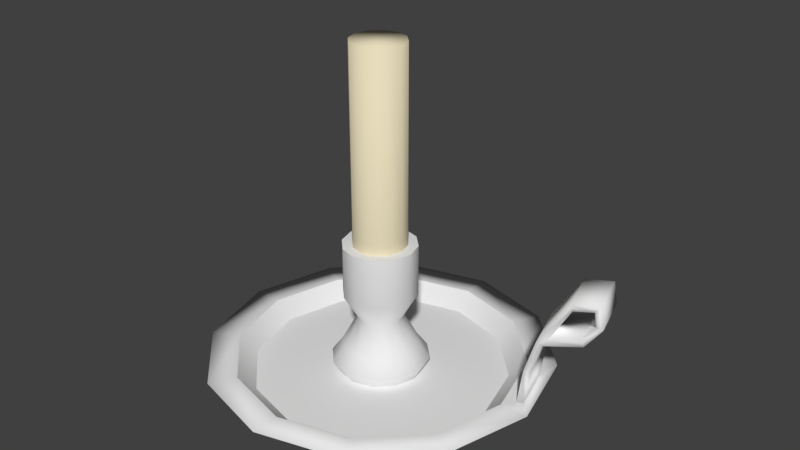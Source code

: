 # Source: SeguraVela.blend  (saved by Blender 2.78.0; exported with 4.5.12 LTS)
import bpy
from mathutils import Matrix  # noqa: F401  (used for matrix-valued properties, if any)

bpy.ops.wm.read_factory_settings(use_empty=True)
scene = bpy.context.scene
scene.name = 'Scene'

# ---- collections
col_collection_1 = bpy.data.collections.new('Collection 1'); scene.collection.children.link(col_collection_1)

# ---- materials (node trees are filled in below, after node groups)
mat_metal = bpy.data.materials.new('Metal')
mat_metal.alpha_threshold = 0.0
mat_metal.use_transparent_shadow = False
mat_metal.roughness = 0.5
mat_metal.specular_intensity = 1.0
mat_metal.line_color = (0.0, 0.0, 0.0, 1.0)
mat_material = bpy.data.materials.new('Material')
mat_material.alpha_threshold = 0.0
mat_material.use_transparent_shadow = False
mat_material.diffuse_color = (0.8, 0.7173, 0.5001, 1.0)
mat_material.roughness = 0.5
mat_material.specular_intensity = 0.7203

# ---- material node trees

# ---- world
world_world = bpy.data.worlds.new('World'); scene.world = world_world
world_world.color = (0.05088, 0.05088, 0.05088)
world_world.use_sun_shadow = False
world_world.sun_shadow_jitter_overblur = 0.0
world_world.cycles.sampling_method = 'MANUAL'

# ---- meshes
me_circle = bpy.data.meshes.new('Circle')
me_circle.from_pydata([(0.0, 0.1691, 0.02982), (-0.08457, 0.1465, 0.02982), (-0.1465, 0.08457, 0.02982), (-0.1691, -7.393e-09, 0.02982), (-0.1465, -0.08457, 0.02982), (-0.08457, -0.1465, 0.02982), (-2.554e-08, -0.1691, 0.02982), (0.08457, -0.1465, 0.02982), (0.1465, -0.08457, 0.02982), (0.1691, -7.863e-08, 0.02982), (0.1465, 0.08457, 0.02982), (0.08457, 0.1465, 0.02982), (2.028e-10, 0.1487, 0.009811), (-0.07436, 0.1288, 0.009811), (-0.1288, 0.07436, 0.009811), (-0.1487, -9.34e-09, 0.009811), (-0.1288, -0.07436, 0.009811), (-0.07436, -0.1288, 0.009811), (-2.225e-08, -0.1487, 0.009811), (0.07436, -0.1288, 0.009811), (0.1288, -0.07436, 0.009811), (0.1487, -7.198e-08, 0.009811), (0.1288, 0.07436, 0.009811), (0.07436, 0.1288, 0.009811), (2.591e-09, 0.04945, 0.009811), (-0.02472, 0.04282, 0.009811), (-0.04282, 0.02472, 0.009811), (-0.04945, -1.881e-08, 0.009811), (-0.04282, -0.02472, 0.009811), (-0.02472, -0.04282, 0.009811), (-4.876e-09, -0.04945, 0.009811), (0.02472, -0.04282, 0.009811), (0.04282, -0.02472, 0.009811), (0.04945, -3.964e-08, 0.009811), (0.04282, 0.02472, 0.009811), (0.02472, 0.04282, 0.009811), (2.512e-09, 0.05748, 0.02362), (-0.02874, 0.04978, 0.02362), (-0.04978, 0.02874, 0.02362), (-0.05748, -1.772e-08, 0.02362), (-0.04978, -0.02874, 0.02362), (-0.02874, -0.04978, 0.02362), (-6.167e-09, -0.05748, 0.02362), (0.02874, -0.04978, 0.02362), (0.04978, -0.02874, 0.02362), (0.05748, -4.193e-08, 0.02362), (0.04978, 0.02874, 0.02362), (0.02874, 0.04978, 0.02362), (3.152e-09, 0.04404, 0.04201), (-0.02202, 0.03814, 0.04201), (-0.03814, 0.02202, 0.04201), (-0.04404, -1.898e-08, 0.04201), (-0.03814, -0.02202, 0.04201), (-0.02202, -0.03814, 0.04201), (-3.498e-09, -0.04404, 0.04201), (0.02202, -0.03814, 0.04201), (0.03814, -0.02202, 0.04201), (0.04404, -3.753e-08, 0.04201), (0.03814, 0.02202, 0.04201), (0.02202, 0.03814, 0.04201), (4.189e-09, 0.0259, 0.07621), (-0.01295, 0.02243, 0.07621), (-0.02243, 0.01295, 0.07621), (-0.0259, -2.068e-08, 0.07621), (-0.02243, -0.01295, 0.07621), (-0.01295, -0.02243, 0.07621), (2.786e-10, -0.0259, 0.07621), (0.01295, -0.02243, 0.07621), (0.02243, -0.01295, 0.07621), (0.0259, -3.159e-08, 0.07621), (0.02243, 0.01295, 0.07621), (0.01295, 0.02243, 0.07621), (3.449e-09, 0.04308, 0.1066), (-0.02154, 0.03731, 0.1066), (-0.03731, 0.02154, 0.1066), (-0.04308, -1.963e-08, 0.1066), (-0.03731, -0.02154, 0.1066), (-0.02154, -0.03731, 0.1066), (-3.056e-09, -0.04308, 0.1066), (0.02154, -0.03731, 0.1066), (0.03731, -0.02154, 0.1066), (0.04308, -3.778e-08, 0.1066), (0.03731, 0.02154, 0.1066), (0.02154, 0.03731, 0.1066), (3.449e-09, 0.04308, 0.1681), (-0.02154, 0.03731, 0.1681), (-0.03731, 0.02154, 0.1681), (-0.04308, -1.963e-08, 0.1681), (-0.03731, -0.02154, 0.1681), (-0.02154, -0.03731, 0.1681), (-3.056e-09, -0.04308, 0.1681), (0.02154, -0.03731, 0.1681), (0.03731, -0.02154, 0.1681), (0.04308, -3.778e-08, 0.1681), (0.03731, 0.02154, 0.1681), (0.02154, 0.03731, 0.1681), (3.825e-09, 0.03134, 0.1681), (-0.01567, 0.02715, 0.1681), (-0.02715, 0.01567, 0.1681), (-0.03134, -2.098e-08, 0.1681), (-0.02715, -0.01567, 0.1681), (-0.01567, -0.02715, 0.1681), (-9.075e-10, -0.03134, 0.1681), (0.01567, -0.02715, 0.1681), (0.02715, -0.01567, 0.1681), (0.03134, -3.418e-08, 0.1681), (0.02715, 0.01567, 0.1681), (0.01567, 0.02715, 0.1681), (3.825e-09, 0.03134, 0.4003), (-0.01567, 0.02715, 0.4003), (-0.02715, 0.01567, 0.4003), (-0.03134, -2.098e-08, 0.4003), (-0.02715, -0.01567, 0.4003), (-0.01567, -0.02715, 0.4003), (-9.075e-10, -0.03134, 0.4003), (0.01567, -0.02715, 0.4003), (0.02715, -0.01567, 0.4003), (0.03134, -3.418e-08, 0.4003), (0.02715, 0.01567, 0.4003), (0.01567, 0.02715, 0.4003), (-3.331e-10, 0.2027, 0.02982), (-0.1013, 0.1755, 0.02982), (-0.1755, 0.1013, 0.02982), (-0.2027, -4.196e-09, 0.02982), (-0.1755, -0.1013, 0.02982), (-0.1013, -0.1755, 0.02982), (-3.094e-08, -0.2027, 0.02982), (0.1013, -0.1755, 0.02982), (0.1755, -0.1013, 0.02982), (0.2027, -8.956e-08, 0.02982), (0.1755, 0.1013, 0.02982), (0.1013, 0.1755, 0.02982), (0.1784, 0.01572, 0.02799), (0.1834, 0.0177, 0.06961), (0.1855, 0.01936, 0.02799), (0.1906, 0.02134, 0.06961), (0.1986, 0.02314, 0.1165), (0.2048, 0.02664, 0.1126), (0.182, 0.07726, 0.1171), (0.1775, 0.07597, 0.1089), (0.1941, 0.02184, 0.1082), (0.1749, 0.07575, 0.06961), (0.1698, 0.07377, 0.02799), (0.1677, 0.07211, 0.06961), (0.1626, 0.07013, 0.02799), (0.2266, 0.03011, 0.162), (0.2102, 0.0843, 0.1628), (0.2286, 0.03238, 0.1545), (0.2121, 0.08657, 0.1554), (0.2565, 0.0398, 0.1655), (0.2404, 0.09407, 0.1663), (0.2497, 0.03943, 0.1578), (0.2335, 0.0937, 0.1586), (0.2599, 0.04201, 0.1394), (0.244, 0.09635, 0.1399), (0.252, 0.04123, 0.1402), (0.236, 0.09557, 0.1406), (0.2419, 0.03711, 0.1145), (0.2258, 0.0914, 0.1147), (0.238, 0.03748, 0.1215), (0.2218, 0.09176, 0.1217), (0.2002, 0.02534, 0.1043), (0.1836, 0.07947, 0.105), (0.1881, 0.08076, 0.1132), (-9.342e-11, 0.1958, 0.02453), (-0.09789, 0.1696, 0.02453), (-0.1696, 0.09789, 0.02453), (-0.1958, -4.967e-09, 0.02453), (-0.1696, -0.09789, 0.02453), (-0.09789, -0.1696, 0.02453), (-2.966e-08, -0.1958, 0.02453), (0.09789, -0.1696, 0.02453), (0.1696, -0.09789, 0.02453), (0.1958, -8.743e-08, 0.02453), (0.1696, 0.09789, 0.02453), (0.09789, 0.1696, 0.02453), (1.278e-09, 0.1627, -0.001048), (-0.08134, 0.1409, -0.001048), (-0.1409, 0.08134, -0.001048), (-0.1627, -8.534e-09, -0.001048), (-0.1409, -0.08134, -0.001048), (-0.08134, -0.1409, -0.001048), (-2.329e-08, -0.1627, -0.001048), (0.08134, -0.1409, -0.001048), (0.1409, -0.08134, -0.001048), (0.1627, -7.706e-08, -0.001048), (0.1409, 0.08134, -0.001048), (0.08134, 0.1409, -0.001048)], [], [(4, 16, 15, 3), (11, 23, 22, 10), (1, 13, 12, 0), (8, 20, 19, 7), (5, 17, 16, 4), (0, 12, 23, 11), (2, 14, 13, 1), (9, 21, 20, 8), (6, 18, 17, 5), (3, 15, 14, 2), (10, 22, 21, 9), (7, 19, 18, 6), (14, 26, 25, 13), (21, 33, 32, 20), (18, 30, 29, 17), (15, 27, 26, 14), (22, 34, 33, 21), (19, 31, 30, 18), (16, 28, 27, 15), (23, 35, 34, 22), (13, 25, 24, 12), (20, 32, 31, 19), (17, 29, 28, 16), (12, 24, 35, 23), (24, 36, 47, 35), (26, 38, 37, 25), (33, 45, 44, 32), (30, 42, 41, 29), (27, 39, 38, 26), (34, 46, 45, 33), (31, 43, 42, 30), (28, 40, 39, 27), (35, 47, 46, 34), (25, 37, 36, 24), (32, 44, 43, 31), (29, 41, 40, 28), (41, 53, 52, 40), (36, 48, 59, 47), (38, 50, 49, 37), (45, 57, 56, 44), (42, 54, 53, 41), (39, 51, 50, 38), (46, 58, 57, 45), (43, 55, 54, 42), (40, 52, 51, 39), (47, 59, 58, 46), (37, 49, 48, 36), (44, 56, 55, 43), (53, 65, 64, 52), (48, 60, 71, 59), (50, 62, 61, 49), (57, 69, 68, 56), (54, 66, 65, 53), (51, 63, 62, 50), (58, 70, 69, 57), (55, 67, 66, 54), (52, 64, 63, 51), (59, 71, 70, 58), (49, 61, 60, 48), (56, 68, 67, 55), (68, 80, 79, 67), (65, 77, 76, 64), (60, 72, 83, 71), (62, 74, 73, 61), (69, 81, 80, 68), (66, 78, 77, 65), (63, 75, 74, 62), (70, 82, 81, 69), (67, 79, 78, 66), (64, 76, 75, 63), (71, 83, 82, 70), (61, 73, 72, 60), (73, 85, 84, 72), (80, 92, 91, 79), (77, 89, 88, 76), (72, 84, 95, 83), (74, 86, 85, 73), (81, 93, 92, 80), (78, 90, 89, 77), (75, 87, 86, 74), (82, 94, 93, 81), (79, 91, 90, 78), (76, 88, 87, 75), (83, 95, 94, 82), (95, 107, 106, 94), (85, 97, 96, 84), (92, 104, 103, 91), (89, 101, 100, 88), (84, 96, 107, 95), (86, 98, 97, 85), (93, 105, 104, 92), (90, 102, 101, 89), (87, 99, 98, 86), (94, 106, 105, 93), (91, 103, 102, 90), (88, 100, 99, 87), (100, 112, 111, 99), (107, 119, 118, 106), (97, 109, 108, 96), (104, 116, 115, 103), (101, 113, 112, 100), (96, 108, 119, 107), (98, 110, 109, 97), (105, 117, 116, 104), (102, 114, 113, 101), (99, 111, 110, 98), (106, 118, 117, 105), (103, 115, 114, 102), (109, 110, 111, 112, 113, 114, 115, 116, 117, 118, 119, 108), (3, 123, 124, 4), (10, 130, 131, 11), (0, 120, 121, 1), (7, 127, 128, 8), (4, 124, 125, 5), (11, 131, 120, 0), (1, 121, 122, 2), (8, 128, 129, 9), (5, 125, 126, 6), (2, 122, 123, 3), (129, 130, 142, 134), (6, 126, 127, 7), (137, 163, 148, 147), (135, 141, 162, 161), (143, 133, 140, 139), (133, 135, 161, 140), (139, 140, 136, 138), (144, 143, 141, 142), (142, 141, 135, 134), (134, 135, 133, 132), (132, 133, 143, 144), (142, 134, 132, 144), (141, 143, 139, 162), (140, 161, 137, 136), (162, 139, 138, 163), (148, 146, 150, 152), (138, 136, 145, 146), (163, 138, 146, 148), (136, 137, 147, 145), (149, 151, 155, 153), (145, 147, 151, 149), (147, 148, 152, 151), (146, 145, 149, 150), (155, 156, 160, 159), (151, 152, 156, 155), (150, 149, 153, 154), (152, 150, 154, 156), (160, 158, 162, 163), (154, 153, 157, 158), (156, 154, 158, 160), (153, 155, 159, 157), (157, 159, 137, 161), (159, 160, 163, 137), (158, 157, 161, 162), (130, 10, 144, 142), (9, 129, 134, 132), (10, 9, 132, 144), (126, 170, 171, 127), (123, 167, 168, 124), (130, 174, 175, 131), (120, 164, 165, 121), (127, 171, 172, 128), (124, 168, 169, 125), (131, 175, 164, 120), (121, 165, 166, 122), (128, 172, 173, 129), (125, 169, 170, 126), (122, 166, 167, 123), (129, 173, 174, 130), (170, 182, 183, 171), (167, 179, 180, 168), (174, 186, 187, 175), (164, 176, 177, 165), (171, 183, 184, 172), (168, 180, 181, 169), (175, 187, 176, 164), (165, 177, 178, 166), (172, 184, 185, 173), (169, 181, 182, 170), (166, 178, 179, 167), (173, 185, 186, 174), (177, 176, 187, 186, 185, 184, 183, 182, 181, 180, 179, 178)])
me_circle.polygons.foreach_set('use_smooth', [True] * 181)
me_circle.polygons.foreach_set('material_index', [0, 0, 0, 0, 0, 0, 0, 0, 0, 0, 0, 0, 0, 0, 0, 0, 0, 0, 0, 0, 0, 0, 0, 0, 0, 0, 0, 0, 0, 0, 0, 0, 0, 0, 0, 0, 0, 0, 0, 0, 0, 0, 0, 0, 0, 0, 0, 0, 0, 0, 0, 0, 0, 0, 0, 0, 0, 0, 0, 0, 0, 0, 0, 0, 0, 0, 0, 0, 0, 0, 0, 0, 0, 0, 0, 0, 0, 0, 0, 0, 0, 0, 0, 0, 0, 0, 0, 0, 0, 0, 0, 0, 0, 0, 0, 0, 1, 1, 1, 1, 1, 1, 1, 1, 1, 1, 1, 1, 1, 0, 0, 0, 0, 0, 0, 0, 0, 0, 0, 0, 0, 0, 0, 0, 0, 0, 0, 0, 0, 0, 0, 0, 0, 0, 0, 0, 0, 0, 0, 0, 0, 0, 0, 0, 0, 0, 0, 0, 0, 0, 0, 0, 0, 0, 0, 0, 0, 0, 0, 0, 0, 0, 0, 0, 0, 0, 0, 0, 0, 0, 0, 0, 0, 0, 0, 0, 0, 0, 0, 0, 0])
_k = set([(0, 1), (0, 11), (1, 2), (2, 3), (3, 4), (4, 5), (5, 6), (6, 7), (7, 8), (8, 9), (9, 10), (10, 11), (12, 13), (12, 23), (13, 14), (14, 15), (15, 16), (16, 17), (17, 18), (18, 19), (19, 20), (20, 21), (21, 22), (22, 23), (24, 25), (24, 35), (25, 26), (26, 27), (27, 28), (28, 29), (29, 30), (30, 31), (31, 32), (32, 33), (33, 34), (34, 35), (84, 85), (84, 95), (85, 86), (86, 87), (87, 88), (88, 89), (89, 90), (90, 91), (91, 92), (92, 93), (93, 94), (94, 95), (96, 97), (96, 107), (97, 98), (98, 99), (99, 100), (100, 101), (101, 102), (102, 103), (103, 104), (104, 105), (105, 106), (106, 107)])
me_circle.attributes.new('sharp_edge', 'BOOLEAN', 'EDGE').data.foreach_set('value', [ (min(e.vertices), max(e.vertices)) in _k for e in me_circle.edges])
me_circle.materials.append(mat_metal)
me_circle.materials.append(mat_material)
me_circle.use_remesh_preserve_volume = False
me_circle.use_remesh_preserve_attributes = False
me_circle.use_mirror_vertex_groups = False
me_circle.update()

# ---- objects
ob_circle = bpy.data.objects.new('Circle', me_circle)

# ---- transforms, parenting, visibility, modifiers, constraints
ob_circle.location = (0.0, 0.0, 0.0)
ob_circle.lineart.crease_threshold = 0.0

# ---- collection membership
col_collection_1.objects.link(ob_circle)

# ---- scene / render settings (as saved in the file)
scene.frame_start = 1; scene.frame_end = 250; scene.frame_set(1)
scene.render.engine = 'BLENDER_EEVEE_NEXT'
scene.render.resolution_percentage = 50
scene.render.dither_intensity = 0.0
scene.cycles.use_denoising = False
scene.cycles.samples = 128
scene.cycles.sampling_pattern = 'TABULATED_SOBOL'
scene.cycles.light_sampling_threshold = 0.0
scene.cycles.use_adaptive_sampling = False
scene.cycles.use_light_tree = False
scene.cycles.blur_glossy = 0.0
scene.cycles.sample_clamp_indirect = 0.0
scene.view_settings.view_transform = 'Standard'
bpy.context.view_layer.update()

# ---- added for rendering (the .blend has no active camera and no usable light): camera, sun
cam_auto = bpy.data.cameras.new('AutoCamera')
cam_auto.lens = 50.0
cam_auto.sensor_width = 36.0
cam_auto.clip_end = 1000.0
ob_auto_camera = bpy.data.objects.new('AutoCamera', cam_auto)
scene.collection.objects.link(ob_auto_camera)
ob_auto_camera.location = (0.708159, -0.815428, 0.743255)
ob_auto_camera.rotation_euler = (1.09748, -7.21219e-08, 0.694738)
scene.camera = ob_auto_camera
light_auto_sun = bpy.data.lights.new('AutoSun', 'SUN')
light_auto_sun.energy = 3.0
light_auto_sun.angle = 0.0523599
ob_auto_sun = bpy.data.objects.new('AutoSun', light_auto_sun)
scene.collection.objects.link(ob_auto_sun)
ob_auto_sun.rotation_euler = (0.872665, 0.174533, 0.523599)
bpy.context.view_layer.update()
